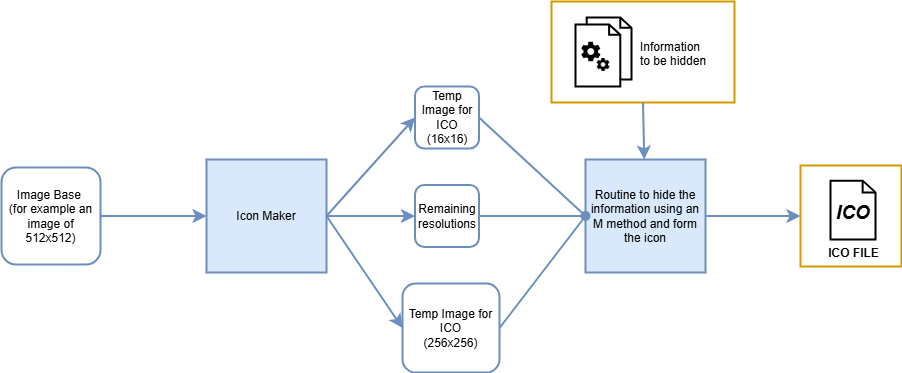

The diagram above was exported from draw.io. Its source (the exported page's mxGraphModel, read from the mxfile embedded in the PNG):
<mxGraphModel dx="1304" dy="321" grid="0" gridSize="10" guides="1" tooltips="1" connect="1" arrows="1" fold="1" page="0" pageScale="1" pageWidth="827" pageHeight="1169" math="0" shadow="0">
  <root>
    <mxCell id="0" />
    <mxCell id="1" parent="0" />
    <mxCell id="-mm5XF8lnovWtMR6PmHI-34" value="" style="rounded=0;whiteSpace=wrap;html=1;strokeColor=#D79B00;strokeWidth=2;" vertex="1" parent="1">
      <mxGeometry x="34" y="83" width="183" height="101" as="geometry" />
    </mxCell>
    <mxCell id="-mm5XF8lnovWtMR6PmHI-6" value="Image Base&amp;nbsp;&lt;div&gt;(for example an image of 512x512)&lt;/div&gt;" style="rounded=1;whiteSpace=wrap;html=1;fillColor=default;strokeColor=#6c8ebf;strokeWidth=2;" vertex="1" parent="1">
      <mxGeometry x="-516" y="249" width="99" height="97" as="geometry" />
    </mxCell>
    <mxCell id="-mm5XF8lnovWtMR6PmHI-28" style="edgeStyle=none;curved=1;rounded=0;orthogonalLoop=1;jettySize=auto;html=1;exitX=1;exitY=0.5;exitDx=0;exitDy=0;entryX=0;entryY=0.5;entryDx=0;entryDy=0;fontSize=12;startSize=8;endSize=8;fillColor=#dae8fc;strokeColor=#6c8ebf;strokeWidth=2;" edge="1" parent="1" source="-mm5XF8lnovWtMR6PmHI-8" target="-mm5XF8lnovWtMR6PmHI-16">
      <mxGeometry relative="1" as="geometry" />
    </mxCell>
    <mxCell id="-mm5XF8lnovWtMR6PmHI-29" style="edgeStyle=none;curved=1;rounded=0;orthogonalLoop=1;jettySize=auto;html=1;exitX=1;exitY=0.5;exitDx=0;exitDy=0;entryX=0;entryY=0.5;entryDx=0;entryDy=0;fontSize=12;startSize=8;endSize=8;fillColor=#dae8fc;strokeColor=#6c8ebf;strokeWidth=2;" edge="1" parent="1" source="-mm5XF8lnovWtMR6PmHI-8" target="-mm5XF8lnovWtMR6PmHI-11">
      <mxGeometry relative="1" as="geometry" />
    </mxCell>
    <mxCell id="-mm5XF8lnovWtMR6PmHI-55" style="edgeStyle=none;curved=1;rounded=0;orthogonalLoop=1;jettySize=auto;html=1;exitX=1;exitY=0.5;exitDx=0;exitDy=0;entryX=0;entryY=0.5;entryDx=0;entryDy=0;fontSize=12;startSize=8;endSize=8;fillColor=#dae8fc;strokeColor=#6c8ebf;strokeWidth=2;" edge="1" parent="1" source="-mm5XF8lnovWtMR6PmHI-8" target="-mm5XF8lnovWtMR6PmHI-53">
      <mxGeometry relative="1" as="geometry" />
    </mxCell>
    <mxCell id="-mm5XF8lnovWtMR6PmHI-8" value="Icon Maker" style="rounded=0;whiteSpace=wrap;html=1;fillColor=#dae8fc;strokeColor=#6c8ebf;strokeWidth=2;" vertex="1" parent="1">
      <mxGeometry x="-311" y="241" width="120" height="113" as="geometry" />
    </mxCell>
    <mxCell id="-mm5XF8lnovWtMR6PmHI-9" value="" style="endArrow=classic;html=1;rounded=0;fontSize=12;startSize=8;endSize=8;curved=1;exitX=1;exitY=0.5;exitDx=0;exitDy=0;strokeWidth=2;fillColor=#dae8fc;strokeColor=#6c8ebf;" edge="1" parent="1" source="-mm5XF8lnovWtMR6PmHI-6" target="-mm5XF8lnovWtMR6PmHI-8">
      <mxGeometry width="50" height="50" relative="1" as="geometry">
        <mxPoint x="-175" y="228" as="sourcePoint" />
        <mxPoint x="-125" y="178" as="targetPoint" />
      </mxGeometry>
    </mxCell>
    <mxCell id="-mm5XF8lnovWtMR6PmHI-30" style="edgeStyle=none;curved=1;rounded=0;orthogonalLoop=1;jettySize=auto;html=1;exitX=1;exitY=0.5;exitDx=0;exitDy=0;entryX=0;entryY=0.5;entryDx=0;entryDy=0;fontSize=12;startSize=8;endSize=8;strokeWidth=2;fillColor=#dae8fc;strokeColor=#6c8ebf;endArrow=none;endFill=0;" edge="1" parent="1" source="-mm5XF8lnovWtMR6PmHI-11" target="-mm5XF8lnovWtMR6PmHI-25">
      <mxGeometry relative="1" as="geometry" />
    </mxCell>
    <mxCell id="-mm5XF8lnovWtMR6PmHI-11" value="Temp Image for ICO&lt;br&gt;(16x16)" style="rounded=1;whiteSpace=wrap;html=1;container=0;fillColor=default;strokeColor=#6c8ebf;strokeWidth=2;" vertex="1" parent="1">
      <mxGeometry x="-102.5" y="168" width="64" height="62" as="geometry" />
    </mxCell>
    <mxCell id="-mm5XF8lnovWtMR6PmHI-31" style="edgeStyle=none;curved=1;rounded=0;orthogonalLoop=1;jettySize=auto;html=1;exitX=1;exitY=0.5;exitDx=0;exitDy=0;entryX=0;entryY=0.5;entryDx=0;entryDy=0;fontSize=12;startSize=8;endSize=8;fillColor=#dae8fc;strokeColor=#6c8ebf;strokeWidth=2;endArrow=none;endFill=0;" edge="1" parent="1" source="-mm5XF8lnovWtMR6PmHI-16" target="-mm5XF8lnovWtMR6PmHI-25">
      <mxGeometry relative="1" as="geometry" />
    </mxCell>
    <mxCell id="-mm5XF8lnovWtMR6PmHI-16" value="Temp Image for ICO&lt;br&gt;(256x256)" style="rounded=1;whiteSpace=wrap;html=1;container=0;fillColor=default;strokeColor=#6c8ebf;strokeWidth=2;" vertex="1" parent="1">
      <mxGeometry x="-115" y="365" width="97" height="89" as="geometry" />
    </mxCell>
    <mxCell id="-mm5XF8lnovWtMR6PmHI-45" style="edgeStyle=none;curved=1;rounded=0;orthogonalLoop=1;jettySize=auto;html=1;exitX=1;exitY=0.5;exitDx=0;exitDy=0;entryX=0;entryY=0.5;entryDx=0;entryDy=0;fontSize=12;startSize=8;endSize=8;fillColor=#dae8fc;strokeColor=#6c8ebf;strokeWidth=2;" edge="1" parent="1" source="-mm5XF8lnovWtMR6PmHI-25" target="-mm5XF8lnovWtMR6PmHI-43">
      <mxGeometry relative="1" as="geometry" />
    </mxCell>
    <mxCell id="-mm5XF8lnovWtMR6PmHI-25" value="Routine to hide the information using an M method and form the icon" style="rounded=0;whiteSpace=wrap;html=1;fillColor=#dae8fc;strokeColor=#6c8ebf;strokeWidth=2;" vertex="1" parent="1">
      <mxGeometry x="68" y="241" width="120" height="113" as="geometry" />
    </mxCell>
    <mxCell id="-mm5XF8lnovWtMR6PmHI-1" value="" style="html=1;verticalLabelPosition=bottom;align=center;labelBackgroundColor=#ffffff;verticalAlign=top;strokeWidth=2;strokeColor=#000000;shadow=0;dashed=0;shape=mxgraph.ios7.icons.documents;" vertex="1" parent="1">
      <mxGeometry x="58" y="99" width="56" height="69" as="geometry" />
    </mxCell>
    <mxCell id="-mm5XF8lnovWtMR6PmHI-3" value="" style="shape=image;html=1;verticalAlign=top;verticalLabelPosition=bottom;labelBackgroundColor=#ffffff;imageAspect=0;aspect=fixed;image=https://cdn1.iconfinder.com/data/icons/material-core/20/settings-128.png" vertex="1" parent="1">
      <mxGeometry x="64" y="123.75" width="19.5" height="19.5" as="geometry" />
    </mxCell>
    <mxCell id="-mm5XF8lnovWtMR6PmHI-4" value="" style="shape=image;html=1;verticalAlign=top;verticalLabelPosition=bottom;labelBackgroundColor=#ffffff;imageAspect=0;aspect=fixed;image=https://cdn1.iconfinder.com/data/icons/material-core/20/settings-128.png" vertex="1" parent="1">
      <mxGeometry x="79.5" y="140" width="13" height="13" as="geometry" />
    </mxCell>
    <mxCell id="-mm5XF8lnovWtMR6PmHI-5" value="Information to be hidden" style="text;whiteSpace=wrap;" vertex="1" parent="1">
      <mxGeometry x="121" y="114.83" width="71.67" height="38.17" as="geometry" />
    </mxCell>
    <mxCell id="-mm5XF8lnovWtMR6PmHI-35" style="edgeStyle=none;curved=1;rounded=0;orthogonalLoop=1;jettySize=auto;html=1;exitX=0.5;exitY=1;exitDx=0;exitDy=0;fontSize=12;startSize=8;endSize=8;fillColor=#dae8fc;strokeColor=#6c8ebf;strokeWidth=2;" edge="1" parent="1" source="-mm5XF8lnovWtMR6PmHI-34" target="-mm5XF8lnovWtMR6PmHI-25">
      <mxGeometry relative="1" as="geometry" />
    </mxCell>
    <mxCell id="-mm5XF8lnovWtMR6PmHI-44" value="" style="group;fillColor=default;strokeWidth=2;" vertex="1" connectable="0" parent="1">
      <mxGeometry x="283" y="247" width="101" height="101" as="geometry" />
    </mxCell>
    <mxCell id="-mm5XF8lnovWtMR6PmHI-43" value="" style="rounded=0;whiteSpace=wrap;html=1;fillColor=default;strokeColor=#D79B00;strokeWidth=2;" vertex="1" parent="-mm5XF8lnovWtMR6PmHI-44">
      <mxGeometry width="101" height="101" as="geometry" />
    </mxCell>
    <mxCell id="-mm5XF8lnovWtMR6PmHI-36" value="&lt;b&gt;ICO FILE&lt;/b&gt;" style="html=1;verticalLabelPosition=bottom;align=center;labelBackgroundColor=#ffffff;verticalAlign=top;strokeWidth=2;strokeColor=#000000;shadow=0;dashed=0;shape=mxgraph.ios7.icons.document;" vertex="1" parent="-mm5XF8lnovWtMR6PmHI-44">
      <mxGeometry x="30" y="15.129999999999995" width="45" height="58.75" as="geometry" />
    </mxCell>
    <mxCell id="-mm5XF8lnovWtMR6PmHI-46" value="&lt;b&gt;&lt;font style=&quot;font-size: 19px;&quot;&gt;&lt;i&gt;ICO&lt;/i&gt;&lt;/font&gt;&lt;/b&gt;" style="text;html=1;align=center;verticalAlign=middle;whiteSpace=wrap;rounded=0;fontSize=16;" vertex="1" parent="-mm5XF8lnovWtMR6PmHI-44">
      <mxGeometry x="22.5" y="33" width="60" height="30" as="geometry" />
    </mxCell>
    <mxCell id="-mm5XF8lnovWtMR6PmHI-56" style="edgeStyle=none;curved=1;rounded=0;orthogonalLoop=1;jettySize=auto;html=1;exitX=1;exitY=0.5;exitDx=0;exitDy=0;entryX=0;entryY=0.5;entryDx=0;entryDy=0;fontSize=12;startSize=8;endSize=8;endArrow=oval;endFill=1;strokeWidth=2;fillColor=#dae8fc;strokeColor=#6c8ebf;" edge="1" parent="1" source="-mm5XF8lnovWtMR6PmHI-53" target="-mm5XF8lnovWtMR6PmHI-25">
      <mxGeometry relative="1" as="geometry" />
    </mxCell>
    <mxCell id="-mm5XF8lnovWtMR6PmHI-53" value="Remaining resolutions" style="rounded=1;whiteSpace=wrap;html=1;container=0;fillColor=default;strokeColor=#6c8ebf;strokeWidth=2;" vertex="1" parent="1">
      <mxGeometry x="-102.5" y="266.5" width="64" height="62" as="geometry" />
    </mxCell>
  </root>
</mxGraphModel>